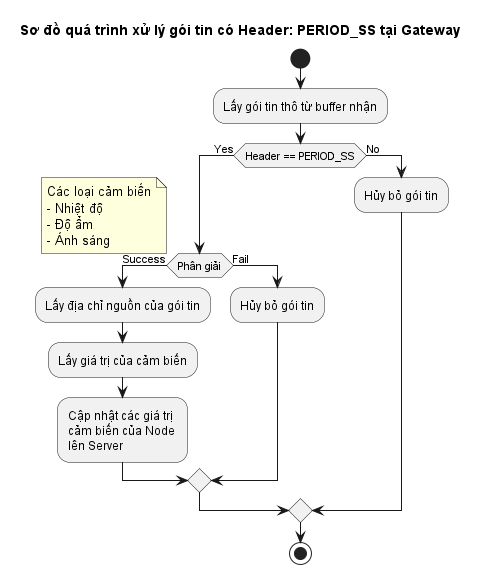

The diagram above was rendered by PlantUML. Its source (embedded in the PNG):
@startuml gateway_ack
title Sơ đồ quá trình xử lý gói tin có Header: PERIOD_SS tại Gateway

start
    :Lấy gói tin thô từ buffer nhận;

    if (Header == PERIOD_SS) then (Yes)
        if (Phân giải) then (Success)
            note left
                Các loại cảm biến
                - Nhiệt độ
                - Độ ẩm
                - Ánh sáng
            end note
            :Lấy địa chỉ nguồn của gói tin;
            :Lấy giá trị của cảm biến;
            :Cập nhật các giá trị 
            cảm biến của Node 
            lên Server;
        else (Fail)
            :Hủy bỏ gói tin;
        endif
    else (No)
        :Hủy bỏ gói tin;
    endif
stop
@enduml